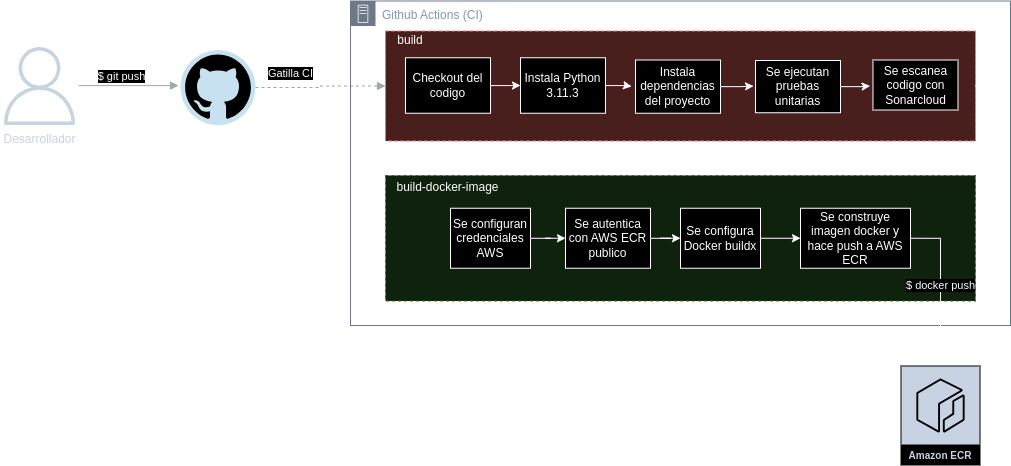

The diagram above was exported from draw.io. Its source (the exported page's mxGraphModel, read from the mxfile embedded in the PNG):
<mxGraphModel dx="819" dy="456" grid="1" gridSize="10" guides="1" tooltips="1" connect="1" arrows="1" fold="1" page="1" pageScale="1" pageWidth="1169" pageHeight="827" math="0" shadow="0">
  <root>
    <mxCell id="0" />
    <mxCell id="1" parent="0" />
    <mxCell id="BDix15mgtdHVtlK3vK2n-1" value="Amazon ECR" style="sketch=0;outlineConnect=0;fontColor=#232F3E;gradientColor=none;strokeColor=#ffffff;fillColor=#232F3E;dashed=0;verticalLabelPosition=middle;verticalAlign=bottom;align=center;html=1;whiteSpace=wrap;fontSize=10;fontStyle=1;spacing=3;shape=mxgraph.aws4.productIcon;prIcon=mxgraph.aws4.ecr;" vertex="1" parent="1">
      <mxGeometry x="950" y="440" width="80" height="100" as="geometry" />
    </mxCell>
    <mxCell id="BDix15mgtdHVtlK3vK2n-2" value="Github" style="dashed=0;outlineConnect=0;html=1;align=center;labelPosition=center;verticalLabelPosition=bottom;verticalAlign=top;shape=mxgraph.weblogos.github" vertex="1" parent="1">
      <mxGeometry x="230" y="124.5" width="75" height="75" as="geometry" />
    </mxCell>
    <mxCell id="BDix15mgtdHVtlK3vK2n-5" value="Desarrollador" style="sketch=0;outlineConnect=0;fontColor=#232F3E;gradientColor=none;fillColor=#232F3D;strokeColor=none;dashed=0;verticalLabelPosition=bottom;verticalAlign=top;align=center;html=1;fontSize=12;fontStyle=0;aspect=fixed;pointerEvents=1;shape=mxgraph.aws4.user;" vertex="1" parent="1">
      <mxGeometry x="50" y="121.5" width="78" height="78" as="geometry" />
    </mxCell>
    <mxCell id="BDix15mgtdHVtlK3vK2n-6" value="" style="edgeStyle=orthogonalEdgeStyle;html=1;endArrow=block;elbow=vertical;startArrow=none;endFill=1;strokeColor=#545B64;rounded=0;" edge="1" parent="1">
      <mxGeometry width="100" relative="1" as="geometry">
        <mxPoint x="128" y="160.10000000000002" as="sourcePoint" />
        <mxPoint x="228" y="160.10000000000002" as="targetPoint" />
      </mxGeometry>
    </mxCell>
    <mxCell id="BDix15mgtdHVtlK3vK2n-7" value="$ git push" style="edgeLabel;html=1;align=center;verticalAlign=middle;resizable=0;points=[];" vertex="1" connectable="0" parent="BDix15mgtdHVtlK3vK2n-6">
      <mxGeometry x="-0.372" y="2" relative="1" as="geometry">
        <mxPoint x="11" y="-7" as="offset" />
      </mxGeometry>
    </mxCell>
    <mxCell id="BDix15mgtdHVtlK3vK2n-9" value="" style="edgeStyle=orthogonalEdgeStyle;html=1;endArrow=block;elbow=vertical;startArrow=none;endFill=1;strokeColor=#545B64;rounded=0;dashed=1;entryX=0;entryY=0.5;entryDx=0;entryDy=0;" edge="1" parent="1" source="BDix15mgtdHVtlK3vK2n-2" target="BDix15mgtdHVtlK3vK2n-27">
      <mxGeometry width="100" relative="1" as="geometry">
        <mxPoint x="325" y="198.6" as="sourcePoint" />
        <mxPoint x="425" y="198.6" as="targetPoint" />
      </mxGeometry>
    </mxCell>
    <mxCell id="BDix15mgtdHVtlK3vK2n-11" value="Gatilla CI" style="edgeLabel;html=1;align=center;verticalAlign=middle;resizable=0;points=[];" vertex="1" connectable="0" parent="BDix15mgtdHVtlK3vK2n-9">
      <mxGeometry x="-0.3194" relative="1" as="geometry">
        <mxPoint x="-10" y="-14" as="offset" />
      </mxGeometry>
    </mxCell>
    <mxCell id="BDix15mgtdHVtlK3vK2n-8" value="Github Actions (CI)" style="points=[[0,0],[0.25,0],[0.5,0],[0.75,0],[1,0],[1,0.25],[1,0.5],[1,0.75],[1,1],[0.75,1],[0.5,1],[0.25,1],[0,1],[0,0.75],[0,0.5],[0,0.25]];outlineConnect=0;gradientColor=none;html=1;whiteSpace=wrap;fontSize=12;fontStyle=0;container=1;pointerEvents=0;collapsible=0;recursiveResize=0;shape=mxgraph.aws4.group;grIcon=mxgraph.aws4.group_on_premise;strokeColor=#7D8998;fillColor=none;verticalAlign=top;align=left;spacingLeft=30;fontColor=#5A6C86;dashed=0;" vertex="1" parent="1">
      <mxGeometry x="400" y="75.5" width="660" height="324.5" as="geometry" />
    </mxCell>
    <mxCell id="BDix15mgtdHVtlK3vK2n-33" value="" style="rounded=0;whiteSpace=wrap;html=1;dashed=1;fillColor=#d5e8d4;strokeColor=#82b366;" vertex="1" parent="BDix15mgtdHVtlK3vK2n-8">
      <mxGeometry x="35" y="174.5" width="590" height="125.5" as="geometry" />
    </mxCell>
    <mxCell id="BDix15mgtdHVtlK3vK2n-27" value="" style="rounded=0;whiteSpace=wrap;html=1;fillColor=#f8cecc;strokeColor=#b85450;dashed=1;" vertex="1" parent="BDix15mgtdHVtlK3vK2n-8">
      <mxGeometry x="35" y="30" width="590" height="110" as="geometry" />
    </mxCell>
    <mxCell id="BDix15mgtdHVtlK3vK2n-21" style="edgeStyle=orthogonalEdgeStyle;rounded=0;orthogonalLoop=1;jettySize=auto;html=1;entryX=0;entryY=0.5;entryDx=0;entryDy=0;" edge="1" parent="BDix15mgtdHVtlK3vK2n-8" source="BDix15mgtdHVtlK3vK2n-12" target="BDix15mgtdHVtlK3vK2n-13">
      <mxGeometry relative="1" as="geometry" />
    </mxCell>
    <mxCell id="BDix15mgtdHVtlK3vK2n-12" value="Checkout del codigo" style="rounded=0;whiteSpace=wrap;html=1;" vertex="1" parent="BDix15mgtdHVtlK3vK2n-8">
      <mxGeometry x="55" y="56.75" width="85" height="55.5" as="geometry" />
    </mxCell>
    <mxCell id="BDix15mgtdHVtlK3vK2n-13" value="Instala Python 3.11.3" style="rounded=0;whiteSpace=wrap;html=1;" vertex="1" parent="BDix15mgtdHVtlK3vK2n-8">
      <mxGeometry x="170" y="56.75" width="85" height="55.5" as="geometry" />
    </mxCell>
    <mxCell id="BDix15mgtdHVtlK3vK2n-14" value="Instala dependencias del proyecto" style="rounded=0;whiteSpace=wrap;html=1;" vertex="1" parent="BDix15mgtdHVtlK3vK2n-8">
      <mxGeometry x="285" y="59" width="85" height="53.25" as="geometry" />
    </mxCell>
    <mxCell id="BDix15mgtdHVtlK3vK2n-15" value="Se ejecutan pruebas unitarias" style="rounded=0;whiteSpace=wrap;html=1;" vertex="1" parent="BDix15mgtdHVtlK3vK2n-8">
      <mxGeometry x="405" y="59.5" width="85" height="52.25" as="geometry" />
    </mxCell>
    <mxCell id="BDix15mgtdHVtlK3vK2n-36" style="edgeStyle=orthogonalEdgeStyle;rounded=0;orthogonalLoop=1;jettySize=auto;html=1;entryX=-0.005;entryY=0.498;entryDx=0;entryDy=0;dashed=1;exitX=1;exitY=0.5;exitDx=0;exitDy=0;entryPerimeter=0;" edge="1" parent="BDix15mgtdHVtlK3vK2n-8" source="BDix15mgtdHVtlK3vK2n-27" target="BDix15mgtdHVtlK3vK2n-33">
      <mxGeometry relative="1" as="geometry">
        <Array as="points">
          <mxPoint x="640" y="85" />
          <mxPoint x="640" y="155" />
          <mxPoint x="10" y="155" />
          <mxPoint x="10" y="237" />
        </Array>
      </mxGeometry>
    </mxCell>
    <mxCell id="BDix15mgtdHVtlK3vK2n-16" value="Se escanea codigo con Sonarcloud" style="rounded=0;whiteSpace=wrap;html=1;" vertex="1" parent="BDix15mgtdHVtlK3vK2n-8">
      <mxGeometry x="522.5" y="59" width="85" height="50" as="geometry" />
    </mxCell>
    <mxCell id="BDix15mgtdHVtlK3vK2n-29" style="edgeStyle=orthogonalEdgeStyle;rounded=0;orthogonalLoop=1;jettySize=auto;html=1;entryX=0;entryY=0.5;entryDx=0;entryDy=0;" edge="1" parent="BDix15mgtdHVtlK3vK2n-8" source="BDix15mgtdHVtlK3vK2n-17" target="BDix15mgtdHVtlK3vK2n-18">
      <mxGeometry relative="1" as="geometry" />
    </mxCell>
    <mxCell id="BDix15mgtdHVtlK3vK2n-17" value="Se configuran credenciales AWS" style="rounded=0;whiteSpace=wrap;html=1;" vertex="1" parent="BDix15mgtdHVtlK3vK2n-8">
      <mxGeometry x="100" y="207.25" width="80" height="60" as="geometry" />
    </mxCell>
    <mxCell id="BDix15mgtdHVtlK3vK2n-30" style="edgeStyle=orthogonalEdgeStyle;rounded=0;orthogonalLoop=1;jettySize=auto;html=1;entryX=0;entryY=0.5;entryDx=0;entryDy=0;" edge="1" parent="BDix15mgtdHVtlK3vK2n-8" source="BDix15mgtdHVtlK3vK2n-18" target="BDix15mgtdHVtlK3vK2n-19">
      <mxGeometry relative="1" as="geometry" />
    </mxCell>
    <mxCell id="BDix15mgtdHVtlK3vK2n-18" value="Se autentica con AWS ECR publico" style="rounded=0;whiteSpace=wrap;html=1;" vertex="1" parent="BDix15mgtdHVtlK3vK2n-8">
      <mxGeometry x="215" y="207.25" width="85" height="60" as="geometry" />
    </mxCell>
    <mxCell id="BDix15mgtdHVtlK3vK2n-31" style="edgeStyle=orthogonalEdgeStyle;rounded=0;orthogonalLoop=1;jettySize=auto;html=1;entryX=0;entryY=0.5;entryDx=0;entryDy=0;" edge="1" parent="BDix15mgtdHVtlK3vK2n-8" source="BDix15mgtdHVtlK3vK2n-19" target="BDix15mgtdHVtlK3vK2n-20">
      <mxGeometry relative="1" as="geometry" />
    </mxCell>
    <mxCell id="BDix15mgtdHVtlK3vK2n-19" value="Se configura Docker buildx" style="rounded=0;whiteSpace=wrap;html=1;" vertex="1" parent="BDix15mgtdHVtlK3vK2n-8">
      <mxGeometry x="330" y="207.25" width="80" height="60" as="geometry" />
    </mxCell>
    <mxCell id="BDix15mgtdHVtlK3vK2n-20" value="Se construye imagen docker y hace push a AWS ECR" style="rounded=0;whiteSpace=wrap;html=1;" vertex="1" parent="BDix15mgtdHVtlK3vK2n-8">
      <mxGeometry x="450" y="207.25" width="110" height="60" as="geometry" />
    </mxCell>
    <mxCell id="BDix15mgtdHVtlK3vK2n-22" style="edgeStyle=orthogonalEdgeStyle;rounded=0;orthogonalLoop=1;jettySize=auto;html=1;entryX=-0.046;entryY=0.497;entryDx=0;entryDy=0;entryPerimeter=0;" edge="1" parent="BDix15mgtdHVtlK3vK2n-8" source="BDix15mgtdHVtlK3vK2n-13" target="BDix15mgtdHVtlK3vK2n-14">
      <mxGeometry relative="1" as="geometry" />
    </mxCell>
    <mxCell id="BDix15mgtdHVtlK3vK2n-24" style="edgeStyle=orthogonalEdgeStyle;rounded=0;orthogonalLoop=1;jettySize=auto;html=1;entryX=-0.023;entryY=0.489;entryDx=0;entryDy=0;entryPerimeter=0;" edge="1" parent="BDix15mgtdHVtlK3vK2n-8" source="BDix15mgtdHVtlK3vK2n-14" target="BDix15mgtdHVtlK3vK2n-15">
      <mxGeometry relative="1" as="geometry" />
    </mxCell>
    <mxCell id="BDix15mgtdHVtlK3vK2n-25" style="edgeStyle=orthogonalEdgeStyle;rounded=0;orthogonalLoop=1;jettySize=auto;html=1;entryX=-0.034;entryY=0.52;entryDx=0;entryDy=0;entryPerimeter=0;" edge="1" parent="BDix15mgtdHVtlK3vK2n-8" source="BDix15mgtdHVtlK3vK2n-15" target="BDix15mgtdHVtlK3vK2n-16">
      <mxGeometry relative="1" as="geometry" />
    </mxCell>
    <mxCell id="BDix15mgtdHVtlK3vK2n-28" value="build" style="text;html=1;align=center;verticalAlign=middle;whiteSpace=wrap;rounded=0;" vertex="1" parent="BDix15mgtdHVtlK3vK2n-8">
      <mxGeometry x="35" y="29" width="50" height="21" as="geometry" />
    </mxCell>
    <mxCell id="BDix15mgtdHVtlK3vK2n-34" value="build-docker-image" style="text;html=1;align=center;verticalAlign=middle;whiteSpace=wrap;rounded=0;" vertex="1" parent="BDix15mgtdHVtlK3vK2n-8">
      <mxGeometry x="45" y="174.5" width="105" height="24.5" as="geometry" />
    </mxCell>
    <mxCell id="BDix15mgtdHVtlK3vK2n-37" style="edgeStyle=orthogonalEdgeStyle;rounded=0;orthogonalLoop=1;jettySize=auto;html=1;entryX=0.5;entryY=0;entryDx=0;entryDy=0;entryPerimeter=0;exitX=1;exitY=0.5;exitDx=0;exitDy=0;" edge="1" parent="1" source="BDix15mgtdHVtlK3vK2n-20" target="BDix15mgtdHVtlK3vK2n-1">
      <mxGeometry relative="1" as="geometry" />
    </mxCell>
    <mxCell id="BDix15mgtdHVtlK3vK2n-38" value="$ docker push" style="edgeLabel;html=1;align=center;verticalAlign=middle;resizable=0;points=[];" vertex="1" connectable="0" parent="BDix15mgtdHVtlK3vK2n-37">
      <mxGeometry x="0.0912" y="-2" relative="1" as="geometry">
        <mxPoint x="2" y="-9" as="offset" />
      </mxGeometry>
    </mxCell>
  </root>
</mxGraphModel>